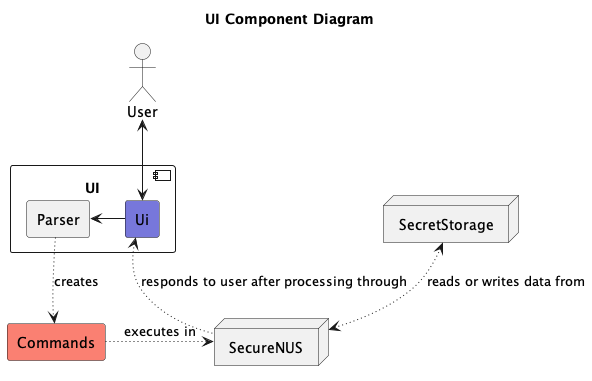

The diagram above was rendered by PlantUML. Its source (embedded in the PNG):
@startuml
!include Style.puml
title UI Component Diagram
actor User
node SecureNUS
node SecretStorage
component "UI" {
    rectangle Ui UI_COLOR
    rectangle Parser
    Ui -> Parser
}
rectangle Commands COMMAND_COLOR
Parser -[dotted]-> Commands :creates
Commands -[dotted]right-> SecureNUS :executes in
SecureNUS <-[dotted]up-> SecretStorage :reads or writes data from
SecureNUS -[dotted]up-> Ui :responds to user after processing through
Ui <-up-> User
@enduml